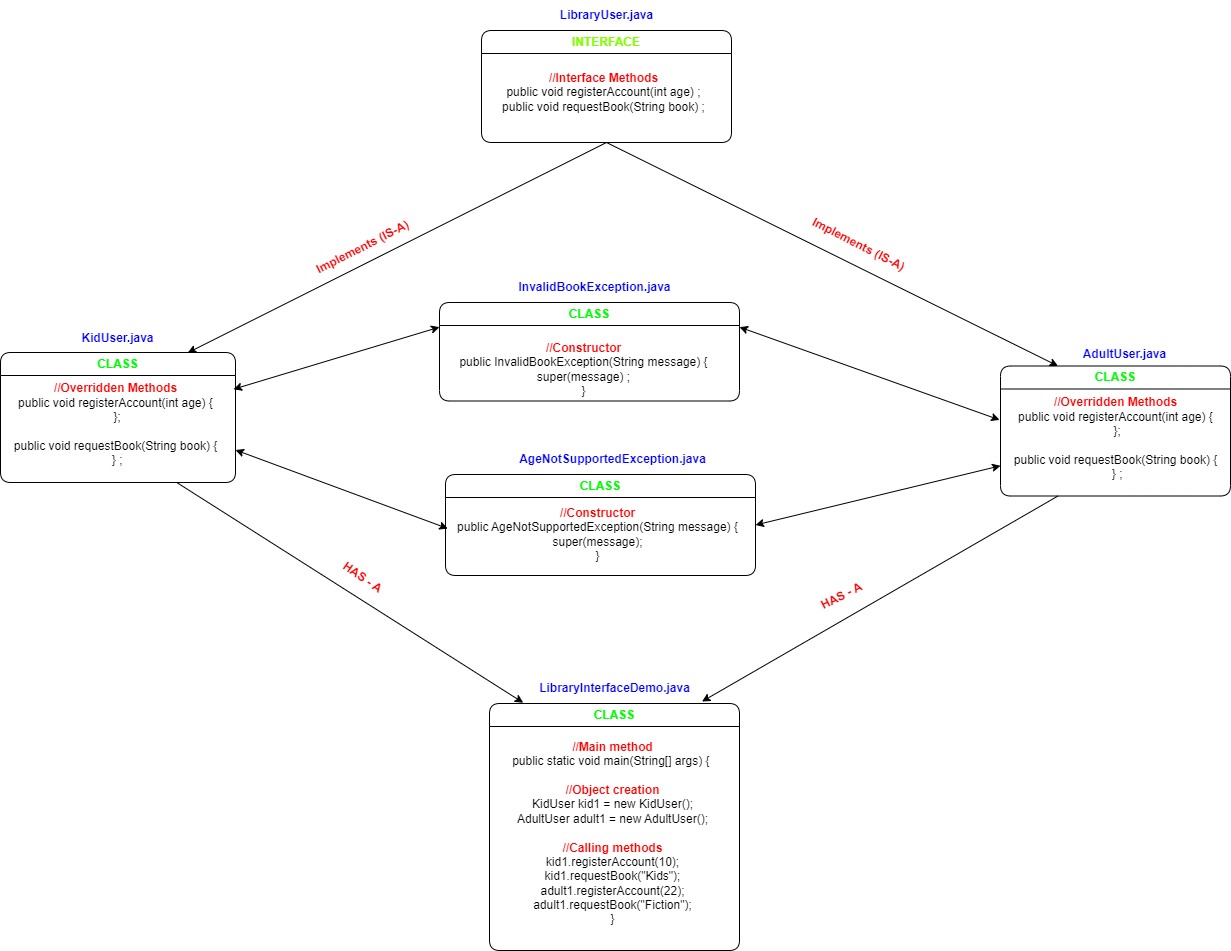

The diagram above was exported from draw.io. Its source (the exported page's mxGraphModel, read from the mxfile embedded in the PNG):
<mxGraphModel dx="2927" dy="1958" grid="1" gridSize="10" guides="1" tooltips="1" connect="1" arrows="1" fold="1" page="1" pageScale="1" pageWidth="850" pageHeight="1100" math="0" shadow="0">
  <root>
    <mxCell id="0" />
    <mxCell id="1" parent="0" />
    <mxCell id="107e6qu5GR95oF-oIr4L-2" value="&lt;span style=&quot;color: rgb(0, 255, 0);&quot;&gt;CLASS&lt;/span&gt;" style="swimlane;whiteSpace=wrap;html=1;rounded=1;" parent="1" vertex="1">
      <mxGeometry x="830" y="-478.5" width="230" height="130" as="geometry" />
    </mxCell>
    <mxCell id="107e6qu5GR95oF-oIr4L-14" value="&lt;div&gt;&lt;b&gt;&lt;font color=&quot;#ff0000&quot;&gt;//&lt;span style=&quot;background-color: initial;&quot;&gt;Overridden&amp;nbsp;&lt;/span&gt;&lt;span style=&quot;background-color: initial;&quot;&gt;Methods&lt;/span&gt;&lt;/font&gt;&lt;/b&gt;&lt;/div&gt;public void registerAccount(int age) {&lt;div&gt;&amp;nbsp;};&lt;/div&gt;&lt;div&gt;&lt;br&gt;&lt;div&gt;public void requestBook(String book) {&lt;/div&gt;&lt;div&gt;&amp;nbsp;} ;&lt;/div&gt;&lt;/div&gt;" style="text;html=1;align=center;verticalAlign=middle;resizable=0;points=[];autosize=1;strokeColor=none;fillColor=none;rounded=1;" parent="107e6qu5GR95oF-oIr4L-2" vertex="1">
      <mxGeometry y="22" width="230" height="100" as="geometry" />
    </mxCell>
    <mxCell id="107e6qu5GR95oF-oIr4L-3" value="&lt;span style=&quot;color: rgb(0, 255, 0);&quot;&gt;CLASS&lt;/span&gt;" style="swimlane;whiteSpace=wrap;html=1;rounded=1;" parent="1" vertex="1">
      <mxGeometry x="-170" y="-492" width="235" height="130" as="geometry" />
    </mxCell>
    <mxCell id="107e6qu5GR95oF-oIr4L-13" value="&lt;div&gt;&lt;font color=&quot;#ff0000&quot;&gt;&lt;b&gt;//Overridden Methods&lt;/b&gt;&lt;/font&gt;&lt;/div&gt;public void registerAccount(int age) {&lt;div&gt;&amp;nbsp;};&lt;/div&gt;&lt;div&gt;&lt;br&gt;&lt;div&gt;public void requestBook(String book) {&lt;/div&gt;&lt;div&gt;&amp;nbsp;} ;&lt;/div&gt;&lt;/div&gt;" style="text;html=1;align=center;verticalAlign=middle;resizable=0;points=[];autosize=1;strokeColor=none;fillColor=none;rounded=1;" parent="107e6qu5GR95oF-oIr4L-3" vertex="1">
      <mxGeometry y="22" width="230" height="100" as="geometry" />
    </mxCell>
    <mxCell id="107e6qu5GR95oF-oIr4L-4" value="&lt;font style=&quot;&quot; color=&quot;#80ff00&quot;&gt;INTERFACE&lt;/font&gt;" style="swimlane;whiteSpace=wrap;html=1;rounded=1;" parent="1" vertex="1">
      <mxGeometry x="311" y="-814" width="250" height="112" as="geometry" />
    </mxCell>
    <mxCell id="107e6qu5GR95oF-oIr4L-12" value="&lt;div&gt;&lt;font color=&quot;#ff0000&quot;&gt;&lt;b&gt;//Interface Methods&lt;/b&gt;&lt;/font&gt;&lt;/div&gt;public void registerAccount(int age) ;&lt;div&gt;public void requestBook(String book) ;&lt;br&gt;&lt;/div&gt;" style="text;html=1;align=center;verticalAlign=middle;resizable=0;points=[];autosize=1;strokeColor=none;fillColor=none;rounded=1;" parent="107e6qu5GR95oF-oIr4L-4" vertex="1">
      <mxGeometry x="7" y="32" width="230" height="60" as="geometry" />
    </mxCell>
    <mxCell id="107e6qu5GR95oF-oIr4L-5" value="&lt;font color=&quot;#00ff00&quot;&gt;CLASS&lt;/font&gt;" style="swimlane;whiteSpace=wrap;html=1;rounded=1;" parent="1" vertex="1">
      <mxGeometry x="319" y="-141" width="250" height="247" as="geometry" />
    </mxCell>
    <mxCell id="107e6qu5GR95oF-oIr4L-15" value="&lt;div&gt;&lt;font color=&quot;#ff0000&quot;&gt;&lt;b&gt;//Main method&lt;/b&gt;&lt;/font&gt;&lt;/div&gt;public static void main(String[] args) {&amp;nbsp;&lt;div&gt;&lt;br&gt;&lt;div&gt;&lt;b&gt;&lt;font color=&quot;#ff0000&quot;&gt;//Object creation&lt;/font&gt;&lt;/b&gt;&lt;br&gt;&lt;div&gt;KidUser kid1 = new KidUser();&lt;br&gt;AdultUser adult1 = new AdultUser();&lt;/div&gt;&lt;div&gt;&lt;br&gt;&lt;/div&gt;&lt;div&gt;&lt;b&gt;&lt;font color=&quot;#ff0000&quot;&gt;//Calling methods&lt;/font&gt;&lt;/b&gt;&lt;/div&gt;&lt;div&gt;kid1.registerAccount(10);&lt;br&gt;kid1.requestBook(&quot;Kids&quot;);&lt;/div&gt;&lt;div&gt;adult1.registerAccount(22);&lt;br&gt;adult1.requestBook(&quot;Fiction&quot;);&lt;/div&gt;&lt;div&gt;}&lt;br&gt;&lt;br&gt;&lt;/div&gt;&lt;/div&gt;&lt;/div&gt;" style="text;html=1;align=center;verticalAlign=middle;resizable=0;points=[];autosize=1;strokeColor=none;fillColor=none;rounded=1;" parent="107e6qu5GR95oF-oIr4L-5" vertex="1">
      <mxGeometry x="13" y="27" width="220" height="220" as="geometry" />
    </mxCell>
    <mxCell id="107e6qu5GR95oF-oIr4L-8" value="&lt;b&gt;&lt;font color=&quot;#0000ff&quot;&gt;LibraryUser.java&lt;/font&gt;&lt;/b&gt;" style="text;html=1;align=center;verticalAlign=middle;resizable=0;points=[];autosize=1;strokeColor=none;fillColor=none;rounded=1;" parent="1" vertex="1">
      <mxGeometry x="376" y="-844" width="120" height="30" as="geometry" />
    </mxCell>
    <mxCell id="107e6qu5GR95oF-oIr4L-10" value="&lt;b&gt;&lt;font color=&quot;#0000ff&quot;&gt;AdultUser.java&lt;/font&gt;&lt;/b&gt;" style="text;html=1;align=center;verticalAlign=middle;resizable=0;points=[];autosize=1;strokeColor=none;fillColor=none;rounded=1;" parent="1" vertex="1">
      <mxGeometry x="899" y="-505.5" width="110" height="30" as="geometry" />
    </mxCell>
    <mxCell id="107e6qu5GR95oF-oIr4L-11" value="&lt;b&gt;&lt;font color=&quot;#0000ff&quot;&gt;LibraryInterfaceDemo.java&lt;/font&gt;&lt;/b&gt;" style="text;html=1;align=center;verticalAlign=middle;resizable=0;points=[];autosize=1;strokeColor=none;fillColor=none;rounded=1;" parent="1" vertex="1">
      <mxGeometry x="359" y="-171" width="170" height="30" as="geometry" />
    </mxCell>
    <mxCell id="107e6qu5GR95oF-oIr4L-16" value="&lt;font color=&quot;#00ff00&quot;&gt;CLASS&lt;/font&gt;" style="swimlane;whiteSpace=wrap;html=1;rounded=1;" parent="1" vertex="1">
      <mxGeometry x="275" y="-370" width="310" height="101" as="geometry" />
    </mxCell>
    <mxCell id="107e6qu5GR95oF-oIr4L-20" value="&lt;font style=&quot;&quot; color=&quot;#ff0000&quot;&gt;&lt;b&gt;//Constructor&lt;/b&gt;&lt;/font&gt;&lt;div&gt;public AgeNotSupportedException(String message) {&lt;br&gt;&lt;/div&gt;&lt;div&gt;super(message);&lt;/div&gt;&lt;div&gt;}&lt;/div&gt;" style="text;html=1;align=center;verticalAlign=middle;resizable=0;points=[];autosize=1;strokeColor=none;fillColor=none;rounded=1;" parent="107e6qu5GR95oF-oIr4L-16" vertex="1">
      <mxGeometry x="2" y="25" width="300" height="70" as="geometry" />
    </mxCell>
    <mxCell id="107e6qu5GR95oF-oIr4L-17" value="&lt;font color=&quot;#00ff00&quot;&gt;CLASS&lt;/font&gt;" style="swimlane;whiteSpace=wrap;html=1;rounded=1;" parent="1" vertex="1">
      <mxGeometry x="269" y="-542" width="300" height="98.5" as="geometry" />
    </mxCell>
    <mxCell id="107e6qu5GR95oF-oIr4L-18" value="&lt;b&gt;&lt;font color=&quot;#0000ff&quot;&gt;AgeNotSupportedException.java&lt;/font&gt;&lt;/b&gt;" style="text;html=1;align=center;verticalAlign=middle;resizable=0;points=[];autosize=1;strokeColor=none;fillColor=none;rounded=1;arcSize=50;" parent="1" vertex="1">
      <mxGeometry x="337" y="-400" width="210" height="30" as="geometry" />
    </mxCell>
    <mxCell id="107e6qu5GR95oF-oIr4L-19" value="&lt;b&gt;&lt;font color=&quot;#0000ff&quot;&gt;InvalidBookException.java&lt;/font&gt;&lt;/b&gt;" style="text;html=1;align=center;verticalAlign=middle;resizable=0;points=[];autosize=1;strokeColor=none;fillColor=none;rounded=1;" parent="1" vertex="1">
      <mxGeometry x="334" y="-572" width="180" height="30" as="geometry" />
    </mxCell>
    <mxCell id="107e6qu5GR95oF-oIr4L-21" value="&lt;b&gt;&lt;font color=&quot;#ff0000&quot;&gt;//Constructor&lt;/font&gt;&lt;/b&gt;&lt;div&gt;public InvalidBookException(String message) {&lt;/div&gt;&lt;div&gt;super(message) ;&lt;/div&gt;&lt;div&gt;}&lt;/div&gt;" style="text;html=1;align=center;verticalAlign=middle;resizable=0;points=[];autosize=1;strokeColor=none;fillColor=none;rounded=1;" parent="1" vertex="1">
      <mxGeometry x="278" y="-510" width="270" height="70" as="geometry" />
    </mxCell>
    <mxCell id="107e6qu5GR95oF-oIr4L-22" value="" style="endArrow=classic;html=1;rounded=1;exitX=0.5;exitY=1;exitDx=0;exitDy=0;entryX=0.797;entryY=0.002;entryDx=0;entryDy=0;entryPerimeter=0;" parent="1" source="107e6qu5GR95oF-oIr4L-4" target="107e6qu5GR95oF-oIr4L-3" edge="1">
      <mxGeometry width="50" height="50" relative="1" as="geometry">
        <mxPoint x="470" y="-380" as="sourcePoint" />
        <mxPoint x="280" y="-570" as="targetPoint" />
      </mxGeometry>
    </mxCell>
    <mxCell id="107e6qu5GR95oF-oIr4L-23" value="" style="endArrow=classic;html=1;rounded=1;exitX=0.5;exitY=1;exitDx=0;exitDy=0;entryX=0.25;entryY=0;entryDx=0;entryDy=0;" parent="1" source="107e6qu5GR95oF-oIr4L-4" target="107e6qu5GR95oF-oIr4L-2" edge="1">
      <mxGeometry width="50" height="50" relative="1" as="geometry">
        <mxPoint x="481.12" y="-605.6" as="sourcePoint" />
        <mxPoint x="680" y="-500" as="targetPoint" />
      </mxGeometry>
    </mxCell>
    <mxCell id="107e6qu5GR95oF-oIr4L-24" value="&lt;font color=&quot;#ff0000&quot;&gt;&lt;b&gt;Implements (IS-A)&lt;/b&gt;&lt;/font&gt;" style="text;html=1;align=center;verticalAlign=middle;resizable=0;points=[];autosize=1;strokeColor=none;fillColor=none;rotation=27;rounded=1;" parent="1" vertex="1">
      <mxGeometry x="623" y="-615" width="130" height="30" as="geometry" />
    </mxCell>
    <mxCell id="107e6qu5GR95oF-oIr4L-26" value="&lt;font color=&quot;#ff0000&quot;&gt;&lt;b&gt;Implements (IS-A)&lt;/b&gt;&lt;/font&gt;" style="text;html=1;align=center;verticalAlign=middle;resizable=0;points=[];autosize=1;strokeColor=none;fillColor=none;rotation=-27;rounded=1;" parent="1" vertex="1">
      <mxGeometry x="127" y="-612" width="130" height="30" as="geometry" />
    </mxCell>
    <mxCell id="107e6qu5GR95oF-oIr4L-28" value="&lt;font color=&quot;#0000ff&quot;&gt;&lt;b&gt;KidUser.java&lt;/b&gt;&lt;/font&gt;" style="text;html=1;align=center;verticalAlign=middle;resizable=0;points=[];autosize=1;strokeColor=none;fillColor=none;rounded=1;" parent="1" vertex="1">
      <mxGeometry x="-103" y="-521" width="100" height="30" as="geometry" />
    </mxCell>
    <mxCell id="107e6qu5GR95oF-oIr4L-30" value="" style="endArrow=classic;html=1;rounded=1;exitX=0.75;exitY=1;exitDx=0;exitDy=0;entryX=0.135;entryY=-0.003;entryDx=0;entryDy=0;entryPerimeter=0;" parent="1" source="107e6qu5GR95oF-oIr4L-3" target="107e6qu5GR95oF-oIr4L-5" edge="1">
      <mxGeometry width="50" height="50" relative="1" as="geometry">
        <mxPoint x="200" y="-361" as="sourcePoint" />
        <mxPoint x="284.45" y="-189" as="targetPoint" />
      </mxGeometry>
    </mxCell>
    <mxCell id="107e6qu5GR95oF-oIr4L-31" value="" style="endArrow=classic;html=1;rounded=1;entryX=0.85;entryY=-0.008;entryDx=0;entryDy=0;entryPerimeter=0;exitX=0.25;exitY=1;exitDx=0;exitDy=0;" parent="1" source="107e6qu5GR95oF-oIr4L-2" target="107e6qu5GR95oF-oIr4L-5" edge="1">
      <mxGeometry width="50" height="50" relative="1" as="geometry">
        <mxPoint x="660" y="-360" as="sourcePoint" />
        <mxPoint x="809.25" y="-140.31" as="targetPoint" />
      </mxGeometry>
    </mxCell>
    <mxCell id="107e6qu5GR95oF-oIr4L-41" value="&lt;font color=&quot;#ff0000&quot;&gt;&lt;b&gt;HAS - A&lt;/b&gt;&lt;/font&gt;" style="text;html=1;align=center;verticalAlign=middle;resizable=0;points=[];autosize=1;strokeColor=none;fillColor=none;rotation=35;rounded=1;" parent="1" vertex="1">
      <mxGeometry x="157" y="-282" width="70" height="30" as="geometry" />
    </mxCell>
    <mxCell id="107e6qu5GR95oF-oIr4L-43" value="&lt;font color=&quot;#ff0000&quot;&gt;&lt;b&gt;HAS - A&lt;/b&gt;&lt;/font&gt;" style="text;html=1;align=center;verticalAlign=middle;resizable=0;points=[];autosize=1;strokeColor=none;fillColor=none;rotation=-27;rounded=1;" parent="1" vertex="1">
      <mxGeometry x="636" y="-263" width="70" height="30" as="geometry" />
    </mxCell>
    <mxCell id="107e6qu5GR95oF-oIr4L-46" value="" style="endArrow=classic;startArrow=classic;html=1;rounded=1;entryX=0;entryY=0.25;entryDx=0;entryDy=0;exitX=1.013;exitY=0.147;exitDx=0;exitDy=0;exitPerimeter=0;" parent="1" source="107e6qu5GR95oF-oIr4L-13" target="107e6qu5GR95oF-oIr4L-17" edge="1">
      <mxGeometry width="50" height="50" relative="1" as="geometry">
        <mxPoint x="140" y="-455.5" as="sourcePoint" />
        <mxPoint x="190" y="-505.5" as="targetPoint" />
      </mxGeometry>
    </mxCell>
    <mxCell id="107e6qu5GR95oF-oIr4L-47" value="" style="endArrow=classic;startArrow=classic;html=1;rounded=1;exitX=1;exitY=0.75;exitDx=0;exitDy=0;entryX=0.001;entryY=0.415;entryDx=0;entryDy=0;entryPerimeter=0;" parent="1" source="107e6qu5GR95oF-oIr4L-3" target="107e6qu5GR95oF-oIr4L-20" edge="1">
      <mxGeometry width="50" height="50" relative="1" as="geometry">
        <mxPoint x="180" y="-310" as="sourcePoint" />
        <mxPoint x="230" y="-360" as="targetPoint" />
      </mxGeometry>
    </mxCell>
    <mxCell id="107e6qu5GR95oF-oIr4L-48" value="" style="endArrow=classic;startArrow=classic;html=1;rounded=1;entryX=-0.004;entryY=0.319;entryDx=0;entryDy=0;entryPerimeter=0;exitX=1;exitY=0.25;exitDx=0;exitDy=0;" parent="1" source="107e6qu5GR95oF-oIr4L-17" target="107e6qu5GR95oF-oIr4L-14" edge="1">
      <mxGeometry width="50" height="50" relative="1" as="geometry">
        <mxPoint x="470" y="-340" as="sourcePoint" />
        <mxPoint x="520" y="-390" as="targetPoint" />
      </mxGeometry>
    </mxCell>
    <mxCell id="107e6qu5GR95oF-oIr4L-49" value="" style="endArrow=classic;startArrow=classic;html=1;rounded=1;exitX=1;exitY=0.5;exitDx=0;exitDy=0;" parent="1" source="107e6qu5GR95oF-oIr4L-16" target="107e6qu5GR95oF-oIr4L-14" edge="1">
      <mxGeometry width="50" height="50" relative="1" as="geometry">
        <mxPoint x="470" y="-340" as="sourcePoint" />
        <mxPoint x="520" y="-390" as="targetPoint" />
      </mxGeometry>
    </mxCell>
  </root>
</mxGraphModel>